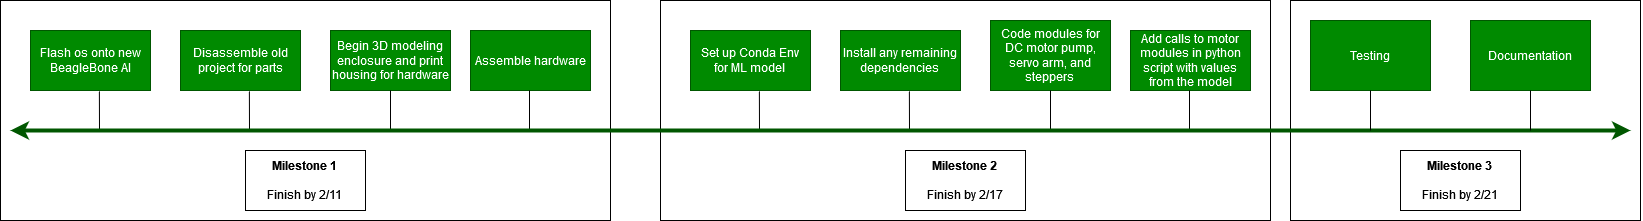

The diagram above was exported from draw.io. Its source (the exported page's mxGraphModel, read from the mxfile embedded in the PNG):
<mxGraphModel dx="944" dy="1430" grid="1" gridSize="10" guides="1" tooltips="1" connect="1" arrows="1" fold="1" page="1" pageScale="1" pageWidth="850" pageHeight="1100" math="0" shadow="0">
  <root>
    <mxCell id="0" />
    <mxCell id="1" parent="0" />
    <mxCell id="s7mYqckIZBS12JBuWlVI-46" value="" style="rounded=0;whiteSpace=wrap;html=1;" vertex="1" parent="1">
      <mxGeometry x="1320" y="10" width="350" height="220" as="geometry" />
    </mxCell>
    <mxCell id="s7mYqckIZBS12JBuWlVI-15" value="" style="group" vertex="1" connectable="0" parent="1">
      <mxGeometry x="30" y="10" width="610" height="220" as="geometry" />
    </mxCell>
    <mxCell id="s7mYqckIZBS12JBuWlVI-13" value="" style="rounded=0;whiteSpace=wrap;html=1;" vertex="1" parent="s7mYqckIZBS12JBuWlVI-15">
      <mxGeometry width="610" height="220" as="geometry" />
    </mxCell>
    <mxCell id="s7mYqckIZBS12JBuWlVI-1" value="Flash os onto new BeagleBone AI" style="rounded=0;whiteSpace=wrap;html=1;fillColor=#008a00;fontColor=#ffffff;strokeColor=#005700;" vertex="1" parent="s7mYqckIZBS12JBuWlVI-15">
      <mxGeometry x="30" y="30" width="120" height="60" as="geometry" />
    </mxCell>
    <mxCell id="s7mYqckIZBS12JBuWlVI-3" value="" style="endArrow=none;html=1;entryX=0.574;entryY=1.013;entryDx=0;entryDy=0;entryPerimeter=0;" edge="1" parent="s7mYqckIZBS12JBuWlVI-15" target="s7mYqckIZBS12JBuWlVI-1">
      <mxGeometry width="50" height="50" relative="1" as="geometry">
        <mxPoint x="99" y="130" as="sourcePoint" />
        <mxPoint x="490" y="130" as="targetPoint" />
      </mxGeometry>
    </mxCell>
    <mxCell id="s7mYqckIZBS12JBuWlVI-4" value="Disassemble old project for parts" style="rounded=0;whiteSpace=wrap;html=1;fillColor=#008a00;fontColor=#ffffff;strokeColor=#005700;" vertex="1" parent="s7mYqckIZBS12JBuWlVI-15">
      <mxGeometry x="180" y="30" width="120" height="60" as="geometry" />
    </mxCell>
    <mxCell id="s7mYqckIZBS12JBuWlVI-5" value="" style="endArrow=none;html=1;entryX=0.574;entryY=1.013;entryDx=0;entryDy=0;entryPerimeter=0;" edge="1" parent="s7mYqckIZBS12JBuWlVI-15" target="s7mYqckIZBS12JBuWlVI-4">
      <mxGeometry width="50" height="50" relative="1" as="geometry">
        <mxPoint x="249" y="130" as="sourcePoint" />
        <mxPoint x="640" y="130" as="targetPoint" />
      </mxGeometry>
    </mxCell>
    <mxCell id="s7mYqckIZBS12JBuWlVI-8" value="Begin 3D modeling enclosure and print housing for hardware" style="rounded=0;whiteSpace=wrap;html=1;fillColor=#008a00;fontColor=#ffffff;strokeColor=#005700;" vertex="1" parent="s7mYqckIZBS12JBuWlVI-15">
      <mxGeometry x="330" y="30" width="120" height="60" as="geometry" />
    </mxCell>
    <mxCell id="s7mYqckIZBS12JBuWlVI-10" value="Assemble hardware" style="rounded=0;whiteSpace=wrap;html=1;fillColor=#008a00;fontColor=#ffffff;strokeColor=#005700;" vertex="1" parent="s7mYqckIZBS12JBuWlVI-15">
      <mxGeometry x="470" y="30" width="120" height="60" as="geometry" />
    </mxCell>
    <mxCell id="s7mYqckIZBS12JBuWlVI-11" value="" style="endArrow=none;html=1;entryX=0.5;entryY=1;entryDx=0;entryDy=0;" edge="1" parent="s7mYqckIZBS12JBuWlVI-15" target="s7mYqckIZBS12JBuWlVI-8">
      <mxGeometry width="50" height="50" relative="1" as="geometry">
        <mxPoint x="390" y="130" as="sourcePoint" />
        <mxPoint x="258.88" y="100.77999999999997" as="targetPoint" />
      </mxGeometry>
    </mxCell>
    <mxCell id="s7mYqckIZBS12JBuWlVI-14" value="&lt;div&gt;&lt;b&gt;Milestone 1&lt;/b&gt;&lt;/div&gt;&lt;div&gt;&lt;br&gt;&lt;/div&gt;&lt;div&gt;Finish by 2/11&lt;br&gt;&lt;/div&gt;" style="rounded=0;whiteSpace=wrap;html=1;" vertex="1" parent="s7mYqckIZBS12JBuWlVI-15">
      <mxGeometry x="245" y="150" width="120" height="60" as="geometry" />
    </mxCell>
    <mxCell id="VsS7zl8FuA0a92OZlQLp-1" value="" style="endArrow=none;html=1;entryX=0.5;entryY=1;entryDx=0;entryDy=0;" edge="1" parent="s7mYqckIZBS12JBuWlVI-15">
      <mxGeometry width="50" height="50" relative="1" as="geometry">
        <mxPoint x="529" y="130" as="sourcePoint" />
        <mxPoint x="529" y="90" as="targetPoint" />
      </mxGeometry>
    </mxCell>
    <mxCell id="s7mYqckIZBS12JBuWlVI-17" value="" style="group" vertex="1" connectable="0" parent="1">
      <mxGeometry x="690" y="10" width="610" height="220" as="geometry" />
    </mxCell>
    <mxCell id="s7mYqckIZBS12JBuWlVI-18" value="" style="rounded=0;whiteSpace=wrap;html=1;" vertex="1" parent="s7mYqckIZBS12JBuWlVI-17">
      <mxGeometry width="610" height="220" as="geometry" />
    </mxCell>
    <mxCell id="s7mYqckIZBS12JBuWlVI-19" value="&lt;div&gt;Set up Conda Env&lt;/div&gt;&lt;div&gt;for ML model&lt;br&gt;&lt;/div&gt;" style="rounded=0;whiteSpace=wrap;html=1;fillColor=#008a00;fontColor=#ffffff;strokeColor=#005700;" vertex="1" parent="s7mYqckIZBS12JBuWlVI-17">
      <mxGeometry x="30" y="30" width="120" height="60" as="geometry" />
    </mxCell>
    <mxCell id="s7mYqckIZBS12JBuWlVI-20" value="" style="endArrow=none;html=1;entryX=0.574;entryY=1.013;entryDx=0;entryDy=0;entryPerimeter=0;" edge="1" parent="s7mYqckIZBS12JBuWlVI-17" target="s7mYqckIZBS12JBuWlVI-19">
      <mxGeometry width="50" height="50" relative="1" as="geometry">
        <mxPoint x="99" y="130" as="sourcePoint" />
        <mxPoint x="490" y="130" as="targetPoint" />
      </mxGeometry>
    </mxCell>
    <mxCell id="s7mYqckIZBS12JBuWlVI-21" value="&lt;div&gt;Install any remaining&lt;/div&gt;&lt;div&gt;dependencies&lt;br&gt;&lt;/div&gt;" style="rounded=0;whiteSpace=wrap;html=1;fillColor=#008a00;fontColor=#ffffff;strokeColor=#005700;" vertex="1" parent="s7mYqckIZBS12JBuWlVI-17">
      <mxGeometry x="180" y="30" width="120" height="60" as="geometry" />
    </mxCell>
    <mxCell id="s7mYqckIZBS12JBuWlVI-22" value="" style="endArrow=none;html=1;entryX=0.574;entryY=1.013;entryDx=0;entryDy=0;entryPerimeter=0;" edge="1" parent="s7mYqckIZBS12JBuWlVI-17" target="s7mYqckIZBS12JBuWlVI-21">
      <mxGeometry width="50" height="50" relative="1" as="geometry">
        <mxPoint x="249" y="130" as="sourcePoint" />
        <mxPoint x="640" y="130" as="targetPoint" />
      </mxGeometry>
    </mxCell>
    <mxCell id="s7mYqckIZBS12JBuWlVI-23" value="&lt;div&gt;Code modules for DC motor pump,&lt;/div&gt;&lt;div&gt;servo arm, and steppers&lt;br&gt;&lt;/div&gt;" style="rounded=0;whiteSpace=wrap;html=1;fillColor=#008a00;fontColor=#ffffff;strokeColor=#005700;" vertex="1" parent="s7mYqckIZBS12JBuWlVI-17">
      <mxGeometry x="330" y="20" width="120" height="70" as="geometry" />
    </mxCell>
    <mxCell id="s7mYqckIZBS12JBuWlVI-24" value="&lt;div&gt;Add calls to motor modules in python script with values from the model&lt;/div&gt;" style="rounded=0;whiteSpace=wrap;html=1;fillColor=#008a00;fontColor=#ffffff;strokeColor=#005700;" vertex="1" parent="s7mYqckIZBS12JBuWlVI-17">
      <mxGeometry x="470" y="30" width="120" height="60" as="geometry" />
    </mxCell>
    <mxCell id="s7mYqckIZBS12JBuWlVI-25" value="" style="endArrow=none;html=1;entryX=0.5;entryY=1;entryDx=0;entryDy=0;" edge="1" parent="s7mYqckIZBS12JBuWlVI-17" target="s7mYqckIZBS12JBuWlVI-23">
      <mxGeometry width="50" height="50" relative="1" as="geometry">
        <mxPoint x="390" y="130" as="sourcePoint" />
        <mxPoint x="258.88" y="100.77999999999997" as="targetPoint" />
      </mxGeometry>
    </mxCell>
    <mxCell id="s7mYqckIZBS12JBuWlVI-26" value="&lt;div&gt;&lt;b&gt;Milestone 2&lt;br&gt;&lt;/b&gt;&lt;/div&gt;&lt;div&gt;&lt;br&gt;&lt;/div&gt;&lt;div&gt;Finish by 2/17&lt;br&gt;&lt;/div&gt;" style="rounded=0;whiteSpace=wrap;html=1;" vertex="1" parent="s7mYqckIZBS12JBuWlVI-17">
      <mxGeometry x="245" y="150" width="120" height="60" as="geometry" />
    </mxCell>
    <mxCell id="s7mYqckIZBS12JBuWlVI-27" value="" style="endArrow=none;html=1;entryX=0.5;entryY=1;entryDx=0;entryDy=0;" edge="1" parent="s7mYqckIZBS12JBuWlVI-17">
      <mxGeometry width="50" height="50" relative="1" as="geometry">
        <mxPoint x="529" y="130" as="sourcePoint" />
        <mxPoint x="529" y="90" as="targetPoint" />
      </mxGeometry>
    </mxCell>
    <mxCell id="s7mYqckIZBS12JBuWlVI-2" value="" style="endArrow=classic;html=1;fillColor=#008a00;strokeColor=#005700;strokeWidth=4;startArrow=classic;startFill=1;endFill=1;" edge="1" parent="1">
      <mxGeometry width="50" height="50" relative="1" as="geometry">
        <mxPoint x="40" y="140" as="sourcePoint" />
        <mxPoint x="1660" y="140" as="targetPoint" />
      </mxGeometry>
    </mxCell>
    <mxCell id="s7mYqckIZBS12JBuWlVI-39" value="&lt;div&gt;&lt;span style=&quot;background-color: initial;&quot;&gt;Testing&lt;/span&gt;&lt;br&gt;&lt;/div&gt;" style="rounded=0;whiteSpace=wrap;html=1;fillColor=#008a00;fontColor=#ffffff;strokeColor=#005700;" vertex="1" parent="1">
      <mxGeometry x="1340" y="30" width="120" height="70" as="geometry" />
    </mxCell>
    <mxCell id="s7mYqckIZBS12JBuWlVI-40" value="&lt;div&gt;Documentation&lt;/div&gt;" style="rounded=0;whiteSpace=wrap;html=1;fillColor=#008a00;fontColor=#ffffff;strokeColor=#005700;" vertex="1" parent="1">
      <mxGeometry x="1500" y="30" width="120" height="70" as="geometry" />
    </mxCell>
    <mxCell id="s7mYqckIZBS12JBuWlVI-43" value="" style="endArrow=none;html=1;rounded=0;entryX=0.5;entryY=1;entryDx=0;entryDy=0;" edge="1" parent="1" target="s7mYqckIZBS12JBuWlVI-39">
      <mxGeometry width="50" height="50" relative="1" as="geometry">
        <mxPoint x="1400" y="140" as="sourcePoint" />
        <mxPoint x="1430" y="150" as="targetPoint" />
      </mxGeometry>
    </mxCell>
    <mxCell id="s7mYqckIZBS12JBuWlVI-45" value="" style="endArrow=none;html=1;rounded=0;entryX=0.5;entryY=1;entryDx=0;entryDy=0;" edge="1" parent="1" target="s7mYqckIZBS12JBuWlVI-40">
      <mxGeometry width="50" height="50" relative="1" as="geometry">
        <mxPoint x="1560" y="140" as="sourcePoint" />
        <mxPoint x="1430" y="150" as="targetPoint" />
      </mxGeometry>
    </mxCell>
    <mxCell id="s7mYqckIZBS12JBuWlVI-58" value="&lt;div&gt;&lt;b&gt;Milestone 3&lt;br&gt;&lt;/b&gt;&lt;/div&gt;&lt;div&gt;&lt;br&gt;&lt;/div&gt;&lt;div&gt;Finish by 2/21&lt;br&gt;&lt;/div&gt;" style="rounded=0;whiteSpace=wrap;html=1;" vertex="1" parent="1">
      <mxGeometry x="1430" y="160" width="120" height="60" as="geometry" />
    </mxCell>
  </root>
</mxGraphModel>